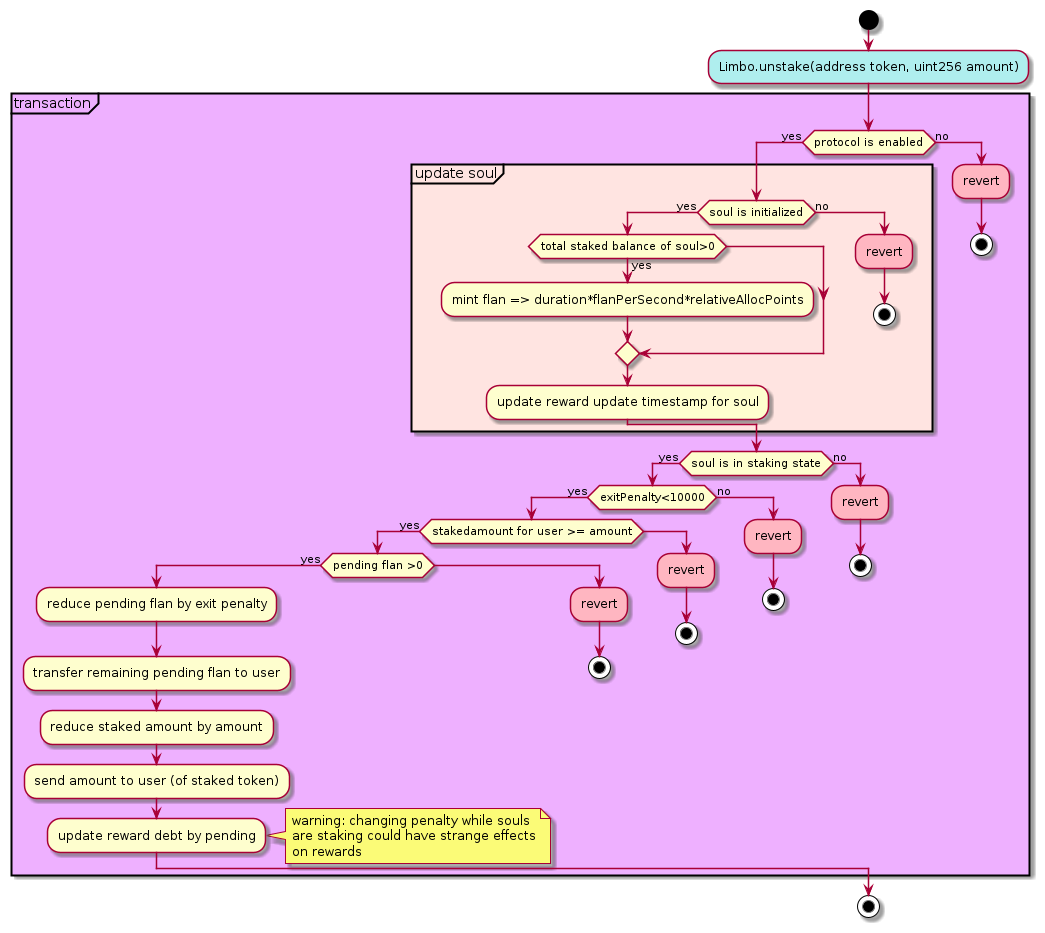

The diagram above was rendered by PlantUML. Its source (embedded in the PNG):
@startuml
!define yoghurt #eeb0ff
start
#PaleTurquoise:Limbo.unstake(address token, uint256 amount);
partition yoghurt "transaction"{
if(protocol is enabled) then (yes)
    partition #MistyRose "update soul"{
        if(soul is initialized) then (yes)
            if(total staked balance of soul>0) then(yes)
                :mint flan => duration*flanPerSecond*relativeAllocPoints;
            endif
            :update reward update timestamp for soul;
        else (no)
            #lightpink:revert;
            stop
        endif
    }
    if(soul is in staking state) then (yes)
        if(exitPenalty<10000) then(yes)
            if(stakedamount for user >= amount) then(yes)
                if(pending flan >0) then(yes)
                :reduce pending flan by exit penalty;
                :transfer remaining pending flan to user;
                :reduce staked amount by amount;
                :send amount to user (of staked token);
                :update reward debt by pending; 
                note right
                    warning: changing penalty while souls 
                    are staking could have strange effects
                    on rewards
                end note
                else
                    #lightpink:revert;
                    stop
                endif
            else
                #lightpink:revert;
                stop
            endif
        else (no)
            #lightpink:revert;
            stop
        endif
    else (no)
        #lightpink:revert;
        stop
    endif
else (no)
    #lightpink:revert;
    stop
endif
}
stop
@enduml